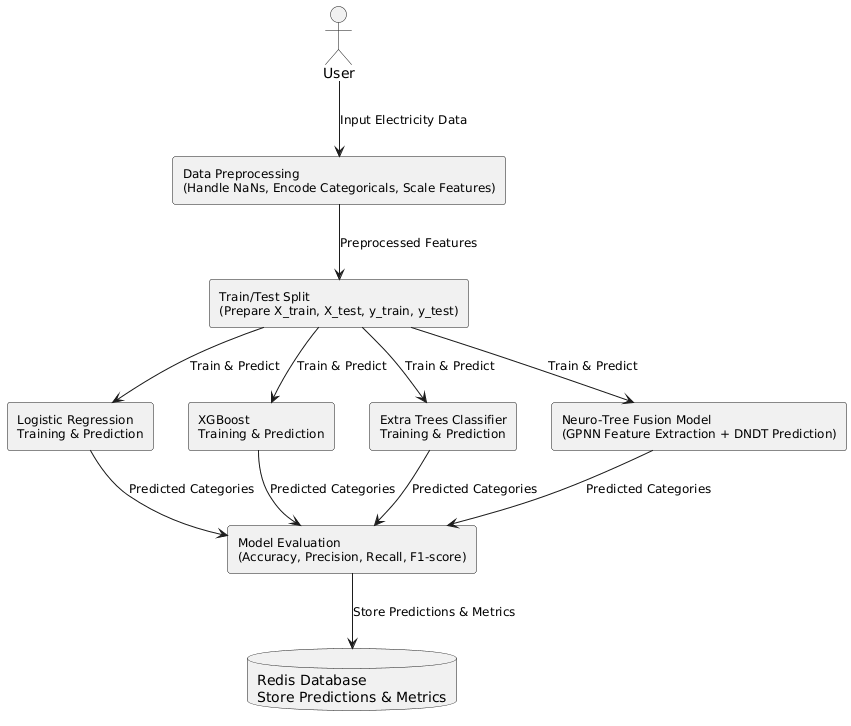

The diagram above was rendered by PlantUML. Its source (embedded in the PNG):
@startuml
skinparam rectangleFontName "Times New Roman"
skinparam rectangleFontSize 12
skinparam arrowFontName "Times New Roman"
skinparam arrowFontSize 12

actor User

rectangle "Data Preprocessing\n(Handle NaNs, Encode Categoricals, Scale Features)" as Preprocess
rectangle "Train/Test Split\n(Prepare X_train, X_test, y_train, y_test)" as Split
rectangle "Logistic Regression\nTraining & Prediction" as LR
rectangle "XGBoost\nTraining & Prediction" as XGB
rectangle "Extra Trees Classifier\nTraining & Prediction" as ETC
rectangle "Neuro-Tree Fusion Model\n(GPNN Feature Extraction + DNDT Prediction)" as NTF
rectangle "Model Evaluation\n(Accuracy, Precision, Recall, F1-score)" as Eval
database "Redis Database\nStore Predictions & Metrics" as RedisDB

User --> Preprocess : Input Electricity Data
Preprocess --> Split : Preprocessed Features
Split --> LR : Train & Predict
Split --> XGB : Train & Predict
Split --> ETC : Train & Predict
Split --> NTF : Train & Predict

LR --> Eval : Predicted Categories
XGB --> Eval : Predicted Categories
ETC --> Eval : Predicted Categories
NTF --> Eval : Predicted Categories

Eval --> RedisDB : Store Predictions & Metrics
@enduml